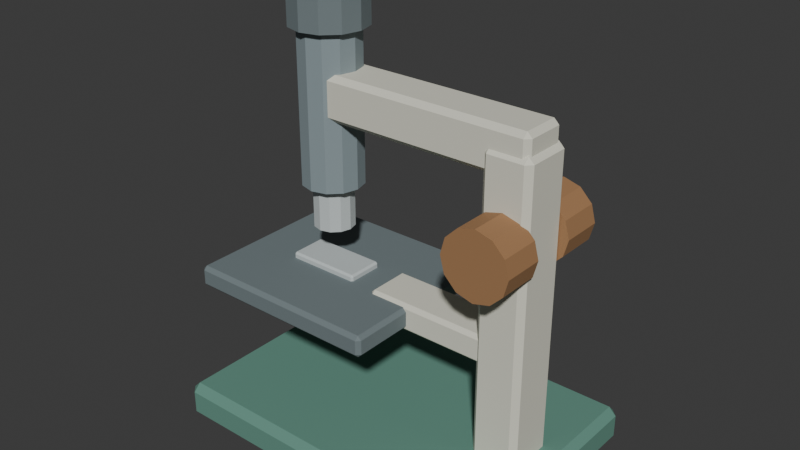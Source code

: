 # Source: source.blend  (saved by Blender 4.3.34; exported with 4.5.12 LTS)
import bpy
from mathutils import Matrix  # noqa: F401  (used for matrix-valued properties, if any)

bpy.ops.wm.read_factory_settings(use_empty=True)
scene = bpy.context.scene
scene.name = 'Scene'

# ---- collections
col_collection = bpy.data.collections.new('Collection'); scene.collection.children.link(col_collection)

# ---- materials (node trees are filled in below, after node groups)
mat_teal = bpy.data.materials.new('teal')
mat_teal.diffuse_color = (0.12, 0.28, 0.22, 1.0)
mat_cream = bpy.data.materials.new('cream')
mat_cream.diffuse_color = (0.72, 0.71, 0.6, 1.0)
mat_steel = bpy.data.materials.new('steel')
mat_steel.diffuse_color = (0.24, 0.3, 0.32, 1.0)
mat_iron = bpy.data.materials.new('iron')
mat_iron.diffuse_color = (0.16, 0.2, 0.21, 1.0)
mat_panel = bpy.data.materials.new('panel')
mat_panel.diffuse_color = (0.055, 0.15, 0.23, 1.0)
mat_frame = bpy.data.materials.new('frame')
mat_frame.diffuse_color = (0.55, 0.6, 0.6, 1.0)
mat_honey = bpy.data.materials.new('honey')
mat_honey.diffuse_color = (0.36, 0.19, 0.085, 1.0)

# ---- material node trees
mat_teal.use_nodes = True; mat_teal.node_tree.nodes.clear()
_N = mat_teal.node_tree.nodes; _L = mat_teal.node_tree.links
n0 = _N.new('ShaderNodeBsdfPrincipled'); n0.name = 'Principled BSDF'; n0.location = (10, 300)
n0.inputs[0].default_value = (0.12, 0.28, 0.22, 1.0)
n0.inputs[2].default_value = 0.83
n1 = _N.new('ShaderNodeOutputMaterial'); n1.name = 'Material Output'; n1.location = (300, 300)
_L.new(n0.outputs[0], n1.inputs[0])
n1.is_active_output = True
mat_cream.use_nodes = True; mat_cream.node_tree.nodes.clear()
_N = mat_cream.node_tree.nodes; _L = mat_cream.node_tree.links
n0 = _N.new('ShaderNodeBsdfPrincipled'); n0.name = 'Principled BSDF'; n0.location = (10, 300)
n0.inputs[0].default_value = (0.72, 0.71, 0.6, 1.0)
n0.inputs[2].default_value = 0.83
n1 = _N.new('ShaderNodeOutputMaterial'); n1.name = 'Material Output'; n1.location = (300, 300)
_L.new(n0.outputs[0], n1.inputs[0])
n1.is_active_output = True
mat_steel.use_nodes = True; mat_steel.node_tree.nodes.clear()
_N = mat_steel.node_tree.nodes; _L = mat_steel.node_tree.links
n0 = _N.new('ShaderNodeBsdfPrincipled'); n0.name = 'Principled BSDF'; n0.location = (10, 300)
n0.inputs[0].default_value = (0.24, 0.3, 0.32, 1.0)
n0.inputs[2].default_value = 0.83
n1 = _N.new('ShaderNodeOutputMaterial'); n1.name = 'Material Output'; n1.location = (300, 300)
_L.new(n0.outputs[0], n1.inputs[0])
n1.is_active_output = True
mat_iron.use_nodes = True; mat_iron.node_tree.nodes.clear()
_N = mat_iron.node_tree.nodes; _L = mat_iron.node_tree.links
n0 = _N.new('ShaderNodeBsdfPrincipled'); n0.name = 'Principled BSDF'; n0.location = (10, 300)
n0.inputs[0].default_value = (0.16, 0.2, 0.21, 1.0)
n0.inputs[2].default_value = 0.83
n1 = _N.new('ShaderNodeOutputMaterial'); n1.name = 'Material Output'; n1.location = (300, 300)
_L.new(n0.outputs[0], n1.inputs[0])
n1.is_active_output = True
mat_panel.use_nodes = True; mat_panel.node_tree.nodes.clear()
_N = mat_panel.node_tree.nodes; _L = mat_panel.node_tree.links
n0 = _N.new('ShaderNodeBsdfPrincipled'); n0.name = 'Principled BSDF'; n0.location = (10, 300)
n0.inputs[0].default_value = (0.055, 0.15, 0.23, 1.0)
n0.inputs[2].default_value = 0.83
n1 = _N.new('ShaderNodeOutputMaterial'); n1.name = 'Material Output'; n1.location = (300, 300)
_L.new(n0.outputs[0], n1.inputs[0])
n1.is_active_output = True
mat_frame.use_nodes = True; mat_frame.node_tree.nodes.clear()
_N = mat_frame.node_tree.nodes; _L = mat_frame.node_tree.links
n0 = _N.new('ShaderNodeBsdfPrincipled'); n0.name = 'Principled BSDF'; n0.location = (10, 300)
n0.inputs[0].default_value = (0.55, 0.6, 0.6, 1.0)
n0.inputs[2].default_value = 0.83
n1 = _N.new('ShaderNodeOutputMaterial'); n1.name = 'Material Output'; n1.location = (300, 300)
_L.new(n0.outputs[0], n1.inputs[0])
n1.is_active_output = True
mat_honey.use_nodes = True; mat_honey.node_tree.nodes.clear()
_N = mat_honey.node_tree.nodes; _L = mat_honey.node_tree.links
n0 = _N.new('ShaderNodeBsdfPrincipled'); n0.name = 'Principled BSDF'; n0.location = (10, 300)
n0.inputs[0].default_value = (0.36, 0.19, 0.085, 1.0)
n0.inputs[2].default_value = 0.83
n1 = _N.new('ShaderNodeOutputMaterial'); n1.name = 'Material Output'; n1.location = (300, 300)
_L.new(n0.outputs[0], n1.inputs[0])
n1.is_active_output = True

# ---- world
world_world = bpy.data.worlds.new('World'); scene.world = world_world
world_world.use_nodes = True; world_world.node_tree.nodes.clear()
_N = world_world.node_tree.nodes; _L = world_world.node_tree.links
n0 = _N.new('ShaderNodeOutputWorld'); n0.name = 'World Output'; n0.location = (300, 300)
n1 = _N.new('ShaderNodeBackground'); n1.name = 'Background'; n1.location = (10, 300)
n1.inputs[0].default_value = (0.05088, 0.05088, 0.05088, 1.0)
_L.new(n1.outputs[0], n0.inputs[0])
n0.is_active_output = True
world_world.color = (0.05088, 0.05088, 0.05088)
world_world.sun_shadow_jitter_overblur = 0.0

# ---- meshes
me_cube_001 = bpy.data.meshes.new('Cube.001')
me_cube_001.from_pydata([(-0.263, -0.178, 0.0), (-0.263, -0.19, 0.012), (-0.275, -0.178, 0.012), (-0.263, -0.19, 0.048), (-0.263, -0.178, 0.06), (-0.275, -0.178, 0.048), (-0.263, 0.178, 0.0), (-0.275, 0.178, 0.012), (-0.263, 0.19, 0.012), (-0.263, 0.178, 0.06), (-0.263, 0.19, 0.048), (-0.275, 0.178, 0.048), (0.263, -0.178, 0.0), (0.275, -0.178, 0.012), (0.263, -0.19, 0.012), (0.263, -0.178, 0.06), (0.263, -0.19, 0.048), (0.275, -0.178, 0.048), (0.263, 0.178, 0.0), (0.263, 0.19, 0.012), (0.275, 0.178, 0.012), (0.263, 0.178, 0.06), (0.275, 0.178, 0.048), (0.263, 0.19, 0.048)], [], [(14, 16, 3, 1), (20, 22, 17, 13), (21, 9, 4, 15), (2, 5, 11, 7), (8, 10, 23, 19), (0, 1, 2), (3, 4, 5), (6, 7, 8), (9, 10, 11), (12, 13, 14), (15, 16, 17), (18, 19, 20), (21, 22, 23), (6, 0, 2, 7), (1, 3, 5, 2), (4, 9, 11, 5), (10, 8, 7, 11), (18, 6, 8, 19), (9, 21, 23, 10), (22, 20, 19, 23), (12, 18, 20, 13), (21, 15, 17, 22), (16, 14, 13, 17), (0, 12, 14, 1), (15, 4, 3, 16), (6, 18, 12, 0)])
_uv = me_cube_001.uv_layers.new(name='UVMap')
_uv.uv.foreach_set('vector', [0.425, 0.7555, 0.575, 0.7555, 0.575, 0.9945, 0.425, 0.9945, 0.425, 0.5079, 0.575, 0.5079, 0.575, 0.7421, 0.425, 0.7421, 0.6305, 0.5079, 0.8695, 0.5079, 0.8695, 0.7421, 0.6305, 0.7421, 0.425, 0.007895, 0.575, 0.007895, 0.575, 0.2421, 0.425, 0.2421, 0.425, 0.2555, 0.575, 0.2555, 0.575, 0.4945, 0.425, 0.4945, 0.1305, 0.7421, 0.1305, 0.75, 0.125, 0.7421, 0.575, 0.9945, 0.625, 0.9945, 0.575, 1.0, 0.1305, 0.5079, 0.125, 0.5079, 0.1305, 0.5, 0.625, 0.2555, 0.575, 0.2555, 0.575, 0.25, 0.3695, 0.7421, 0.375, 0.7421, 0.3695, 0.75, 0.625, 0.7555, 0.575, 0.7555, 0.575, 0.75, 0.3695, 0.5079, 0.3695, 0.5, 0.375, 0.5079, 0.625, 0.5079, 0.575, 0.5079, 0.575, 0.5, 0.1305, 0.5079, 0.1305, 0.7421, 0.125, 0.7421, 0.125, 0.5079, 0.425, 0.0, 0.575, 0.0, 0.575, 0.007895, 0.425, 0.007895, 0.625, 0.007895, 0.625, 0.2421, 0.575, 0.2421, 0.575, 0.007895, 0.575, 0.2555, 0.425, 0.2555, 0.425, 0.2421, 0.575, 0.2421, 0.3695, 0.5079, 0.1305, 0.5079, 0.1305, 0.5, 0.3695, 0.5, 0.625, 0.2555, 0.625, 0.4945, 0.575, 0.4945, 0.575, 0.2555, 0.575, 0.5079, 0.425, 0.5079, 0.425, 0.4945, 0.575, 0.4945, 0.3695, 0.7421, 0.3695, 0.5079, 0.425, 0.5079, 0.425, 0.7421, 0.6305, 0.5079, 0.6305, 0.7421, 0.575, 0.7421, 0.575, 0.5079, 0.575, 0.7555, 0.425, 0.7555, 0.425, 0.7421, 0.575, 0.7421, 0.1305, 0.7421, 0.3695, 0.7421, 0.3695, 0.75, 0.1305, 0.75, 0.625, 0.7555, 0.625, 0.9945, 0.575, 0.9945, 0.575, 0.7555, 0.1305, 0.5079, 0.3695, 0.5079, 0.3695, 0.7421, 0.1305, 0.7421])
me_cube_001.materials.append(mat_teal)
me_cube_001.update()
me_cube_002 = bpy.data.meshes.new('Cube.002')
me_cube_002.from_pydata([(0.1715, -0.0335, 0.035), (0.1715, -0.0425, 0.044), (0.1625, -0.0335, 0.044), (0.1715, -0.0425, 0.526), (0.1715, -0.0335, 0.535), (0.1625, -0.0335, 0.526), (0.1715, 0.0335, 0.035), (0.1625, 0.0335, 0.044), (0.1715, 0.0425, 0.044), (0.1715, 0.0335, 0.535), (0.1715, 0.0425, 0.526), (0.1625, 0.0335, 0.526), (0.2285, -0.0335, 0.035), (0.2375, -0.0335, 0.044), (0.2285, -0.0425, 0.044), (0.2285, -0.0335, 0.535), (0.2285, -0.0425, 0.526), (0.2375, -0.0335, 0.526), (0.2285, 0.0335, 0.035), (0.2285, 0.0425, 0.044), (0.2375, 0.0335, 0.044), (0.2285, 0.0335, 0.535), (0.2375, 0.0335, 0.526), (0.2285, 0.0425, 0.526)], [], [(14, 16, 3, 1), (20, 22, 17, 13), (21, 9, 4, 15), (2, 5, 11, 7), (8, 10, 23, 19), (0, 1, 2), (3, 4, 5), (6, 7, 8), (9, 10, 11), (12, 13, 14), (15, 16, 17), (18, 19, 20), (21, 22, 23), (6, 0, 2, 7), (1, 3, 5, 2), (4, 9, 11, 5), (10, 8, 7, 11), (18, 6, 8, 19), (9, 21, 23, 10), (22, 20, 19, 23), (12, 18, 20, 13), (21, 15, 17, 22), (16, 14, 13, 17), (0, 12, 14, 1), (15, 4, 3, 16), (6, 18, 12, 0)])
_uv = me_cube_002.uv_layers.new(name='UVMap')
_uv.uv.foreach_set('vector', [0.3795, 0.78, 0.6205, 0.78, 0.6205, 0.97, 0.3795, 0.97, 0.3795, 0.5265, 0.6205, 0.5265, 0.6205, 0.7235, 0.3795, 0.7235, 0.655, 0.5265, 0.845, 0.5265, 0.845, 0.7235, 0.655, 0.7235, 0.3795, 0.02647, 0.6205, 0.02647, 0.6205, 0.2235, 0.3795, 0.2235, 0.3795, 0.28, 0.6205, 0.28, 0.6205, 0.47, 0.3795, 0.47, 0.155, 0.7235, 0.155, 0.75, 0.125, 0.7235, 0.6205, 0.97, 0.625, 0.97, 0.6205, 1.0, 0.155, 0.5265, 0.125, 0.5265, 0.155, 0.5, 0.625, 0.28, 0.6205, 0.28, 0.6205, 0.25, 0.345, 0.7235, 0.375, 0.7235, 0.345, 0.75, 0.625, 0.78, 0.6205, 0.78, 0.6205, 0.75, 0.345, 0.5265, 0.345, 0.5, 0.375, 0.5265, 0.625, 0.5265, 0.6205, 0.5265, 0.6205, 0.5, 0.155, 0.5265, 0.155, 0.7235, 0.125, 0.7235, 0.125, 0.5265, 0.3795, 0.0, 0.6205, 0.0, 0.6205, 0.02647, 0.3795, 0.02647, 0.625, 0.02647, 0.625, 0.2235, 0.6205, 0.2235, 0.6205, 0.02647, 0.6205, 0.28, 0.3795, 0.28, 0.3795, 0.2235, 0.6205, 0.2235, 0.345, 0.5265, 0.155, 0.5265, 0.155, 0.5, 0.345, 0.5, 0.625, 0.28, 0.625, 0.47, 0.6205, 0.47, 0.6205, 0.28, 0.6205, 0.5265, 0.3795, 0.5265, 0.3795, 0.47, 0.6205, 0.47, 0.345, 0.7235, 0.345, 0.5265, 0.3795, 0.5265, 0.3795, 0.7235, 0.655, 0.5265, 0.655, 0.7235, 0.6205, 0.7235, 0.6205, 0.5265, 0.6205, 0.78, 0.3795, 0.78, 0.3795, 0.7235, 0.6205, 0.7235, 0.155, 0.7235, 0.345, 0.7235, 0.345, 0.75, 0.155, 0.75, 0.625, 0.78, 0.625, 0.97, 0.6205, 0.97, 0.6205, 0.78, 0.155, 0.5265, 0.345, 0.5265, 0.345, 0.7235, 0.155, 0.7235])
me_cube_002.materials.append(mat_cream)
me_cube_002.update()
me_cube_003 = bpy.data.meshes.new('Cube.003')
me_cube_003.from_pydata([(-0.152, -0.0295, 0.495), (-0.152, -0.0375, 0.503), (-0.16, -0.0295, 0.503), (-0.152, -0.0375, 0.557), (-0.152, -0.0295, 0.565), (-0.16, -0.0295, 0.557), (-0.152, 0.0295, 0.495), (-0.16, 0.0295, 0.503), (-0.152, 0.0375, 0.503), (-0.152, 0.0295, 0.565), (-0.152, 0.0375, 0.557), (-0.16, 0.0295, 0.557), (0.222, -0.0295, 0.495), (0.23, -0.0295, 0.503), (0.222, -0.0375, 0.503), (0.222, -0.0295, 0.565), (0.222, -0.0375, 0.557), (0.23, -0.0295, 0.557), (0.222, 0.0295, 0.495), (0.222, 0.0375, 0.503), (0.23, 0.0295, 0.503), (0.222, 0.0295, 0.565), (0.23, 0.0295, 0.557), (0.222, 0.0375, 0.557)], [], [(14, 16, 3, 1), (20, 22, 17, 13), (21, 9, 4, 15), (2, 5, 11, 7), (8, 10, 23, 19), (0, 1, 2), (3, 4, 5), (6, 7, 8), (9, 10, 11), (12, 13, 14), (15, 16, 17), (18, 19, 20), (21, 22, 23), (6, 0, 2, 7), (1, 3, 5, 2), (4, 9, 11, 5), (10, 8, 7, 11), (18, 6, 8, 19), (9, 21, 23, 10), (22, 20, 19, 23), (12, 18, 20, 13), (21, 15, 17, 22), (16, 14, 13, 17), (0, 12, 14, 1), (15, 4, 3, 16), (6, 18, 12, 0)])
_uv = me_cube_003.uv_layers.new(name='UVMap')
_uv.uv.foreach_set('vector', [0.4036, 0.7551, 0.5964, 0.7551, 0.5964, 0.9949, 0.4036, 0.9949, 0.4036, 0.5267, 0.5964, 0.5267, 0.5964, 0.7233, 0.4036, 0.7233, 0.6301, 0.5267, 0.8699, 0.5267, 0.8699, 0.7233, 0.6301, 0.7233, 0.4036, 0.02667, 0.5964, 0.02667, 0.5964, 0.2233, 0.4036, 0.2233, 0.4036, 0.2551, 0.5964, 0.2551, 0.5964, 0.4949, 0.4036, 0.4949, 0.1301, 0.7233, 0.1301, 0.75, 0.125, 0.7233, 0.5964, 0.9949, 0.625, 0.9949, 0.5964, 1.0, 0.1301, 0.5267, 0.125, 0.5267, 0.1301, 0.5, 0.625, 0.2551, 0.5964, 0.2551, 0.5964, 0.25, 0.3699, 0.7233, 0.375, 0.7233, 0.3699, 0.75, 0.625, 0.7551, 0.5964, 0.7551, 0.5964, 0.75, 0.3699, 0.5267, 0.3699, 0.5, 0.375, 0.5267, 0.625, 0.5267, 0.5964, 0.5267, 0.5964, 0.5, 0.1301, 0.5267, 0.1301, 0.7233, 0.125, 0.7233, 0.125, 0.5267, 0.4036, 0.0, 0.5964, 0.0, 0.5964, 0.02667, 0.4036, 0.02667, 0.625, 0.02667, 0.625, 0.2233, 0.5964, 0.2233, 0.5964, 0.02667, 0.5964, 0.2551, 0.4036, 0.2551, 0.4036, 0.2233, 0.5964, 0.2233, 0.3699, 0.5267, 0.1301, 0.5267, 0.1301, 0.5, 0.3699, 0.5, 0.625, 0.2551, 0.625, 0.4949, 0.5964, 0.4949, 0.5964, 0.2551, 0.5964, 0.5267, 0.4036, 0.5267, 0.4036, 0.4949, 0.5964, 0.4949, 0.3699, 0.7233, 0.3699, 0.5267, 0.4036, 0.5267, 0.4036, 0.7233, 0.6301, 0.5267, 0.6301, 0.7233, 0.5964, 0.7233, 0.5964, 0.5267, 0.5964, 0.7551, 0.4036, 0.7551, 0.4036, 0.7233, 0.5964, 0.7233, 0.1301, 0.7233, 0.3699, 0.7233, 0.3699, 0.75, 0.1301, 0.75, 0.625, 0.7551, 0.625, 0.9949, 0.5964, 0.9949, 0.5964, 0.7551, 0.1301, 0.5267, 0.3699, 0.5267, 0.3699, 0.7233, 0.1301, 0.7233])
me_cube_003.materials.append(mat_cream)
me_cube_003.update()
me_cylinder = bpy.data.meshes.new('Cylinder')
me_cylinder.from_pydata([(-0.13, 0.048, 0.385), (-0.13, 0.048, 0.635), (-0.106, 0.04157, 0.385), (-0.106, 0.04157, 0.635), (-0.08843, 0.024, 0.385), (-0.08843, 0.024, 0.635), (-0.082, 0.0, 0.385), (-0.082, 0.0, 0.635), (-0.08843, -0.024, 0.385), (-0.08843, -0.024, 0.635), (-0.106, -0.04157, 0.385), (-0.106, -0.04157, 0.635), (-0.13, -0.048, 0.385), (-0.13, -0.048, 0.635), (-0.154, -0.04157, 0.385), (-0.154, -0.04157, 0.635), (-0.1716, -0.024, 0.385), (-0.1716, -0.024, 0.635), (-0.178, 0.0, 0.385), (-0.178, 0.0, 0.635), (-0.1716, 0.024, 0.385), (-0.1716, 0.024, 0.635), (-0.154, 0.04157, 0.385), (-0.154, 0.04157, 0.635)], [], [(0, 1, 3, 2), (2, 3, 5, 4), (4, 5, 7, 6), (6, 7, 9, 8), (8, 9, 11, 10), (10, 11, 13, 12), (12, 13, 15, 14), (14, 15, 17, 16), (16, 17, 19, 18), (18, 19, 21, 20), (3, 1, 23, 21, 19, 17, 15, 13, 11, 9, 7, 5), (20, 21, 23, 22), (22, 23, 1, 0), (0, 2, 4, 6, 8, 10, 12, 14, 16, 18, 20, 22)])
_uv = me_cylinder.uv_layers.new(name='UVMap')
_uv.uv.foreach_set('vector', [1.0, 0.5, 1.0, 1.0, 0.9167, 1.0, 0.9167, 0.5, 0.9167, 0.5, 0.9167, 1.0, 0.8333, 1.0, 0.8333, 0.5, 0.8333, 0.5, 0.8333, 1.0, 0.75, 1.0, 0.75, 0.5, 0.75, 0.5, 0.75, 1.0, 0.6667, 1.0, 0.6667, 0.5, 0.6667, 0.5, 0.6667, 1.0, 0.5833, 1.0, 0.5833, 0.5, 0.5833, 0.5, 0.5833, 1.0, 0.5, 1.0, 0.5, 0.5, 0.5, 0.5, 0.5, 1.0, 0.4167, 1.0, 0.4167, 0.5, 0.4167, 0.5, 0.4167, 1.0, 0.3333, 1.0, 0.3333, 0.5, 0.3333, 0.5, 0.3333, 1.0, 0.25, 1.0, 0.25, 0.5, 0.25, 0.5, 0.25, 1.0, 0.1667, 1.0, 0.1667, 0.5, 0.37, 0.4578, 0.25, 0.49, 0.13, 0.4578, 0.04215, 0.37, 0.01, 0.25, 0.04215, 0.13, 0.13, 0.04215, 0.25, 0.01, 0.37, 0.04215, 0.4578, 0.13, 0.49, 0.25, 0.4578, 0.37, 0.1667, 0.5, 0.1667, 1.0, 0.08333, 1.0, 0.08333, 0.5, 0.08333, 0.5, 0.08333, 1.0, 7.451e-08, 1.0, 7.451e-08, 0.5, 0.75, 0.49, 0.87, 0.4578, 0.9578, 0.37, 0.99, 0.25, 0.9578, 0.13, 0.87, 0.04215, 0.75, 0.01, 0.63, 0.04215, 0.5422, 0.13, 0.51, 0.25, 0.5422, 0.37, 0.63, 0.4578])
me_cylinder.materials.append(mat_steel)
me_cylinder.update()
me_cylinder_001 = bpy.data.meshes.new('Cylinder.001')
me_cylinder_001.from_pydata([(-0.13, 0.06, 0.625), (-0.13, 0.06, 0.705), (-0.1, 0.05196, 0.625), (-0.1, 0.05196, 0.705), (-0.07804, 0.03, 0.625), (-0.07804, 0.03, 0.705), (-0.07, 0.0, 0.625), (-0.07, 0.0, 0.705), (-0.07804, -0.03, 0.625), (-0.07804, -0.03, 0.705), (-0.1, -0.05196, 0.625), (-0.1, -0.05196, 0.705), (-0.13, -0.06, 0.625), (-0.13, -0.06, 0.705), (-0.16, -0.05196, 0.625), (-0.16, -0.05196, 0.705), (-0.182, -0.03, 0.625), (-0.182, -0.03, 0.705), (-0.19, 0.0, 0.625), (-0.19, 0.0, 0.705), (-0.182, 0.03, 0.625), (-0.182, 0.03, 0.705), (-0.16, 0.05196, 0.625), (-0.16, 0.05196, 0.705)], [], [(0, 1, 3, 2), (2, 3, 5, 4), (4, 5, 7, 6), (6, 7, 9, 8), (8, 9, 11, 10), (10, 11, 13, 12), (12, 13, 15, 14), (14, 15, 17, 16), (16, 17, 19, 18), (18, 19, 21, 20), (3, 1, 23, 21, 19, 17, 15, 13, 11, 9, 7, 5), (20, 21, 23, 22), (22, 23, 1, 0), (0, 2, 4, 6, 8, 10, 12, 14, 16, 18, 20, 22)])
_uv = me_cylinder_001.uv_layers.new(name='UVMap')
_uv.uv.foreach_set('vector', [1.0, 0.5, 1.0, 1.0, 0.9167, 1.0, 0.9167, 0.5, 0.9167, 0.5, 0.9167, 1.0, 0.8333, 1.0, 0.8333, 0.5, 0.8333, 0.5, 0.8333, 1.0, 0.75, 1.0, 0.75, 0.5, 0.75, 0.5, 0.75, 1.0, 0.6667, 1.0, 0.6667, 0.5, 0.6667, 0.5, 0.6667, 1.0, 0.5833, 1.0, 0.5833, 0.5, 0.5833, 0.5, 0.5833, 1.0, 0.5, 1.0, 0.5, 0.5, 0.5, 0.5, 0.5, 1.0, 0.4167, 1.0, 0.4167, 0.5, 0.4167, 0.5, 0.4167, 1.0, 0.3333, 1.0, 0.3333, 0.5, 0.3333, 0.5, 0.3333, 1.0, 0.25, 1.0, 0.25, 0.5, 0.25, 0.5, 0.25, 1.0, 0.1667, 1.0, 0.1667, 0.5, 0.37, 0.4578, 0.25, 0.49, 0.13, 0.4578, 0.04215, 0.37, 0.01, 0.25, 0.04215, 0.13, 0.13, 0.04215, 0.25, 0.01, 0.37, 0.04215, 0.4578, 0.13, 0.49, 0.25, 0.4578, 0.37, 0.1667, 0.5, 0.1667, 1.0, 0.08333, 1.0, 0.08333, 0.5, 0.08333, 0.5, 0.08333, 1.0, 7.451e-08, 1.0, 7.451e-08, 0.5, 0.75, 0.49, 0.87, 0.4578, 0.9578, 0.37, 0.99, 0.25, 0.9578, 0.13, 0.87, 0.04215, 0.75, 0.01, 0.63, 0.04215, 0.5422, 0.13, 0.51, 0.25, 0.5422, 0.37, 0.63, 0.4578])
me_cylinder_001.materials.append(mat_iron)
me_cylinder_001.update()
me_cylinder_002 = bpy.data.meshes.new('Cylinder.002')
me_cylinder_002.from_pydata([(-0.13, 0.041, 0.694), (-0.13, 0.041, 0.706), (-0.1095, 0.03551, 0.694), (-0.1095, 0.03551, 0.706), (-0.09449, 0.0205, 0.694), (-0.09449, 0.0205, 0.706), (-0.089, 0.0, 0.694), (-0.089, 0.0, 0.706), (-0.09449, -0.0205, 0.694), (-0.09449, -0.0205, 0.706), (-0.1095, -0.03551, 0.694), (-0.1095, -0.03551, 0.706), (-0.13, -0.041, 0.694), (-0.13, -0.041, 0.706), (-0.1505, -0.03551, 0.694), (-0.1505, -0.03551, 0.706), (-0.1655, -0.0205, 0.694), (-0.1655, -0.0205, 0.706), (-0.171, 0.0, 0.694), (-0.171, 0.0, 0.706), (-0.1655, 0.0205, 0.694), (-0.1655, 0.0205, 0.706), (-0.1505, 0.03551, 0.694), (-0.1505, 0.03551, 0.706)], [], [(0, 1, 3, 2), (2, 3, 5, 4), (4, 5, 7, 6), (6, 7, 9, 8), (8, 9, 11, 10), (10, 11, 13, 12), (12, 13, 15, 14), (14, 15, 17, 16), (16, 17, 19, 18), (18, 19, 21, 20), (3, 1, 23, 21, 19, 17, 15, 13, 11, 9, 7, 5), (20, 21, 23, 22), (22, 23, 1, 0), (0, 2, 4, 6, 8, 10, 12, 14, 16, 18, 20, 22)])
_uv = me_cylinder_002.uv_layers.new(name='UVMap')
_uv.uv.foreach_set('vector', [1.0, 0.5, 1.0, 1.0, 0.9167, 1.0, 0.9167, 0.5, 0.9167, 0.5, 0.9167, 1.0, 0.8333, 1.0, 0.8333, 0.5, 0.8333, 0.5, 0.8333, 1.0, 0.75, 1.0, 0.75, 0.5, 0.75, 0.5, 0.75, 1.0, 0.6667, 1.0, 0.6667, 0.5, 0.6667, 0.5, 0.6667, 1.0, 0.5833, 1.0, 0.5833, 0.5, 0.5833, 0.5, 0.5833, 1.0, 0.5, 1.0, 0.5, 0.5, 0.5, 0.5, 0.5, 1.0, 0.4167, 1.0, 0.4167, 0.5, 0.4167, 0.5, 0.4167, 1.0, 0.3333, 1.0, 0.3333, 0.5, 0.3333, 0.5, 0.3333, 1.0, 0.25, 1.0, 0.25, 0.5, 0.25, 0.5, 0.25, 1.0, 0.1667, 1.0, 0.1667, 0.5, 0.37, 0.4578, 0.25, 0.49, 0.13, 0.4578, 0.04215, 0.37, 0.01, 0.25, 0.04215, 0.13, 0.13, 0.04215, 0.25, 0.01, 0.37, 0.04215, 0.4578, 0.13, 0.49, 0.25, 0.4578, 0.37, 0.1667, 0.5, 0.1667, 1.0, 0.08333, 1.0, 0.08333, 0.5, 0.08333, 0.5, 0.08333, 1.0, 7.451e-08, 1.0, 7.451e-08, 0.5, 0.75, 0.49, 0.87, 0.4578, 0.9578, 0.37, 0.99, 0.25, 0.9578, 0.13, 0.87, 0.04215, 0.75, 0.01, 0.63, 0.04215, 0.5422, 0.13, 0.51, 0.25, 0.5422, 0.37, 0.63, 0.4578])
me_cylinder_002.materials.append(mat_panel)
me_cylinder_002.update()
me_cylinder_003 = bpy.data.meshes.new('Cylinder.003')
me_cylinder_003.from_pydata([(-0.13, 0.032, 0.315), (-0.13, 0.032, 0.395), (-0.114, 0.02771, 0.315), (-0.114, 0.02771, 0.395), (-0.1023, 0.016, 0.315), (-0.1023, 0.016, 0.395), (-0.098, 0.0, 0.315), (-0.098, 0.0, 0.395), (-0.1023, -0.016, 0.315), (-0.1023, -0.016, 0.395), (-0.114, -0.02771, 0.315), (-0.114, -0.02771, 0.395), (-0.13, -0.032, 0.315), (-0.13, -0.032, 0.395), (-0.146, -0.02771, 0.315), (-0.146, -0.02771, 0.395), (-0.1577, -0.016, 0.315), (-0.1577, -0.016, 0.395), (-0.162, 0.0, 0.315), (-0.162, 0.0, 0.395), (-0.1577, 0.016, 0.315), (-0.1577, 0.016, 0.395), (-0.146, 0.02771, 0.315), (-0.146, 0.02771, 0.395)], [], [(0, 1, 3, 2), (2, 3, 5, 4), (4, 5, 7, 6), (6, 7, 9, 8), (8, 9, 11, 10), (10, 11, 13, 12), (12, 13, 15, 14), (14, 15, 17, 16), (16, 17, 19, 18), (18, 19, 21, 20), (3, 1, 23, 21, 19, 17, 15, 13, 11, 9, 7, 5), (20, 21, 23, 22), (22, 23, 1, 0), (0, 2, 4, 6, 8, 10, 12, 14, 16, 18, 20, 22)])
_uv = me_cylinder_003.uv_layers.new(name='UVMap')
_uv.uv.foreach_set('vector', [1.0, 0.5, 1.0, 1.0, 0.9167, 1.0, 0.9167, 0.5, 0.9167, 0.5, 0.9167, 1.0, 0.8333, 1.0, 0.8333, 0.5, 0.8333, 0.5, 0.8333, 1.0, 0.75, 1.0, 0.75, 0.5, 0.75, 0.5, 0.75, 1.0, 0.6667, 1.0, 0.6667, 0.5, 0.6667, 0.5, 0.6667, 1.0, 0.5833, 1.0, 0.5833, 0.5, 0.5833, 0.5, 0.5833, 1.0, 0.5, 1.0, 0.5, 0.5, 0.5, 0.5, 0.5, 1.0, 0.4167, 1.0, 0.4167, 0.5, 0.4167, 0.5, 0.4167, 1.0, 0.3333, 1.0, 0.3333, 0.5, 0.3333, 0.5, 0.3333, 1.0, 0.25, 1.0, 0.25, 0.5, 0.25, 0.5, 0.25, 1.0, 0.1667, 1.0, 0.1667, 0.5, 0.37, 0.4578, 0.25, 0.49, 0.13, 0.4578, 0.04215, 0.37, 0.01, 0.25, 0.04215, 0.13, 0.13, 0.04215, 0.25, 0.01, 0.37, 0.04215, 0.4578, 0.13, 0.49, 0.25, 0.4578, 0.37, 0.1667, 0.5, 0.1667, 1.0, 0.08333, 1.0, 0.08333, 0.5, 0.08333, 0.5, 0.08333, 1.0, 7.451e-08, 1.0, 7.451e-08, 0.5, 0.75, 0.49, 0.87, 0.4578, 0.9578, 0.37, 0.99, 0.25, 0.9578, 0.13, 0.87, 0.04215, 0.75, 0.01, 0.63, 0.04215, 0.5422, 0.13, 0.51, 0.25, 0.5422, 0.37, 0.63, 0.4578])
me_cylinder_003.materials.append(mat_frame)
me_cylinder_003.update()
me_cube_004 = bpy.data.meshes.new('Cube.004')
me_cube_004.from_pydata([(-0.024, -0.0315, 0.2075), (-0.024, -0.0375, 0.2135), (-0.03, -0.0315, 0.2135), (-0.024, -0.0375, 0.2465), (-0.024, -0.0315, 0.2525), (-0.03, -0.0315, 0.2465), (-0.024, 0.0315, 0.2075), (-0.03, 0.0315, 0.2135), (-0.024, 0.0375, 0.2135), (-0.024, 0.0315, 0.2525), (-0.024, 0.0375, 0.2465), (-0.03, 0.0315, 0.2465), (0.224, -0.0315, 0.2075), (0.23, -0.0315, 0.2135), (0.224, -0.0375, 0.2135), (0.224, -0.0315, 0.2525), (0.224, -0.0375, 0.2465), (0.23, -0.0315, 0.2465), (0.224, 0.0315, 0.2075), (0.224, 0.0375, 0.2135), (0.23, 0.0315, 0.2135), (0.224, 0.0315, 0.2525), (0.23, 0.0315, 0.2465), (0.224, 0.0375, 0.2465)], [], [(14, 16, 3, 1), (20, 22, 17, 13), (21, 9, 4, 15), (2, 5, 11, 7), (8, 10, 23, 19), (0, 1, 2), (3, 4, 5), (6, 7, 8), (9, 10, 11), (12, 13, 14), (15, 16, 17), (18, 19, 20), (21, 22, 23), (6, 0, 2, 7), (1, 3, 5, 2), (4, 9, 11, 5), (10, 8, 7, 11), (18, 6, 8, 19), (9, 21, 23, 10), (22, 20, 19, 23), (12, 18, 20, 13), (21, 15, 17, 22), (16, 14, 13, 17), (0, 12, 14, 1), (15, 4, 3, 16), (6, 18, 12, 0)])
_uv = me_cube_004.uv_layers.new(name='UVMap')
_uv.uv.foreach_set('vector', [0.4083, 0.7558, 0.5917, 0.7558, 0.5917, 0.9942, 0.4083, 0.9942, 0.4083, 0.52, 0.5917, 0.52, 0.5917, 0.73, 0.4083, 0.73, 0.6308, 0.52, 0.8692, 0.52, 0.8692, 0.73, 0.6308, 0.73, 0.4083, 0.02, 0.5917, 0.02, 0.5917, 0.23, 0.4083, 0.23, 0.4083, 0.2558, 0.5917, 0.2558, 0.5917, 0.4942, 0.4083, 0.4942, 0.1308, 0.73, 0.1308, 0.75, 0.125, 0.73, 0.5917, 0.9942, 0.625, 0.9942, 0.5917, 1.0, 0.1308, 0.52, 0.125, 0.52, 0.1308, 0.5, 0.625, 0.2558, 0.5917, 0.2558, 0.5917, 0.25, 0.3692, 0.73, 0.375, 0.73, 0.3692, 0.75, 0.625, 0.7558, 0.5917, 0.7558, 0.5917, 0.75, 0.3692, 0.52, 0.3692, 0.5, 0.375, 0.52, 0.625, 0.52, 0.5917, 0.52, 0.5917, 0.5, 0.1308, 0.52, 0.1308, 0.73, 0.125, 0.73, 0.125, 0.52, 0.4083, 0.0, 0.5917, 0.0, 0.5917, 0.02, 0.4083, 0.02, 0.625, 0.02, 0.625, 0.23, 0.5917, 0.23, 0.5917, 0.02, 0.5917, 0.2558, 0.4083, 0.2558, 0.4083, 0.23, 0.5917, 0.23, 0.3692, 0.52, 0.1308, 0.52, 0.1308, 0.5, 0.3692, 0.5, 0.625, 0.2558, 0.625, 0.4942, 0.5917, 0.4942, 0.5917, 0.2558, 0.5917, 0.52, 0.4083, 0.52, 0.4083, 0.4942, 0.5917, 0.4942, 0.3692, 0.73, 0.3692, 0.52, 0.4083, 0.52, 0.4083, 0.73, 0.6308, 0.52, 0.6308, 0.73, 0.5917, 0.73, 0.5917, 0.52, 0.5917, 0.7558, 0.4083, 0.7558, 0.4083, 0.73, 0.5917, 0.73, 0.1308, 0.73, 0.3692, 0.73, 0.3692, 0.75, 0.1308, 0.75, 0.625, 0.7558, 0.625, 0.9942, 0.5917, 0.9942, 0.5917, 0.7558, 0.1308, 0.52, 0.3692, 0.52, 0.3692, 0.73, 0.1308, 0.73])
me_cube_004.materials.append(mat_cream)
me_cube_004.update()
me_cube_005 = bpy.data.meshes.new('Cube.005')
me_cube_005.from_pydata([(-0.274, -0.134, 0.2125), (-0.274, -0.14, 0.2185), (-0.28, -0.134, 0.2185), (-0.274, -0.14, 0.2415), (-0.274, -0.134, 0.2475), (-0.28, -0.134, 0.2415), (-0.274, 0.134, 0.2125), (-0.28, 0.134, 0.2185), (-0.274, 0.14, 0.2185), (-0.274, 0.134, 0.2475), (-0.274, 0.14, 0.2415), (-0.28, 0.134, 0.2415), (0.034, -0.134, 0.2125), (0.04, -0.134, 0.2185), (0.034, -0.14, 0.2185), (0.034, -0.134, 0.2475), (0.034, -0.14, 0.2415), (0.04, -0.134, 0.2415), (0.034, 0.134, 0.2125), (0.034, 0.14, 0.2185), (0.04, 0.134, 0.2185), (0.034, 0.134, 0.2475), (0.04, 0.134, 0.2415), (0.034, 0.14, 0.2415)], [], [(14, 16, 3, 1), (20, 22, 17, 13), (21, 9, 4, 15), (2, 5, 11, 7), (8, 10, 23, 19), (0, 1, 2), (3, 4, 5), (6, 7, 8), (9, 10, 11), (12, 13, 14), (15, 16, 17), (18, 19, 20), (21, 22, 23), (6, 0, 2, 7), (1, 3, 5, 2), (4, 9, 11, 5), (10, 8, 7, 11), (18, 6, 8, 19), (9, 21, 23, 10), (22, 20, 19, 23), (12, 18, 20, 13), (21, 15, 17, 22), (16, 14, 13, 17), (0, 12, 14, 1), (15, 4, 3, 16), (6, 18, 12, 0)])
_uv = me_cube_005.uv_layers.new(name='UVMap')
_uv.uv.foreach_set('vector', [0.4179, 0.7547, 0.5821, 0.7547, 0.5821, 0.9953, 0.4179, 0.9953, 0.4179, 0.5054, 0.5821, 0.5054, 0.5821, 0.7446, 0.4179, 0.7446, 0.6297, 0.5054, 0.8703, 0.5054, 0.8703, 0.7446, 0.6297, 0.7446, 0.4179, 0.005357, 0.5821, 0.005357, 0.5821, 0.2446, 0.4179, 0.2446, 0.4179, 0.2547, 0.5821, 0.2547, 0.5821, 0.4953, 0.4179, 0.4953, 0.1297, 0.7446, 0.1297, 0.75, 0.125, 0.7446, 0.5821, 0.9953, 0.625, 0.9953, 0.5821, 1.0, 0.1297, 0.5054, 0.125, 0.5054, 0.1297, 0.5, 0.625, 0.2547, 0.5821, 0.2547, 0.5821, 0.25, 0.3703, 0.7446, 0.375, 0.7446, 0.3703, 0.75, 0.625, 0.7547, 0.5821, 0.7547, 0.5821, 0.75, 0.3703, 0.5054, 0.3703, 0.5, 0.375, 0.5054, 0.625, 0.5054, 0.5821, 0.5054, 0.5821, 0.5, 0.1297, 0.5054, 0.1297, 0.7446, 0.125, 0.7446, 0.125, 0.5054, 0.4179, 0.0, 0.5821, 0.0, 0.5821, 0.005357, 0.4179, 0.005357, 0.625, 0.005357, 0.625, 0.2446, 0.5821, 0.2446, 0.5821, 0.005357, 0.5821, 0.2547, 0.4179, 0.2547, 0.4179, 0.2446, 0.5821, 0.2446, 0.3703, 0.5054, 0.1297, 0.5054, 0.1297, 0.5, 0.3703, 0.5, 0.625, 0.2547, 0.625, 0.4953, 0.5821, 0.4953, 0.5821, 0.2547, 0.5821, 0.5054, 0.4179, 0.5054, 0.4179, 0.4953, 0.5821, 0.4953, 0.3703, 0.7446, 0.3703, 0.5054, 0.4179, 0.5054, 0.4179, 0.7446, 0.6297, 0.5054, 0.6297, 0.7446, 0.5821, 0.7446, 0.5821, 0.5054, 0.5821, 0.7547, 0.4179, 0.7547, 0.4179, 0.7446, 0.5821, 0.7446, 0.1297, 0.7446, 0.3703, 0.7446, 0.3703, 0.75, 0.1297, 0.75, 0.625, 0.7547, 0.625, 0.9953, 0.5821, 0.9953, 0.5821, 0.7547, 0.1297, 0.5054, 0.3703, 0.5054, 0.3703, 0.7446, 0.1297, 0.7446])
me_cube_005.materials.append(mat_iron)
me_cube_005.update()
me_cube_006 = bpy.data.meshes.new('Cube.006')
me_cube_006.from_pydata([(-0.187, -0.027, 0.243), (-0.187, -0.03, 0.246), (-0.19, -0.027, 0.246), (-0.187, -0.03, 0.254), (-0.187, -0.027, 0.257), (-0.19, -0.027, 0.254), (-0.187, 0.027, 0.243), (-0.19, 0.027, 0.246), (-0.187, 0.03, 0.246), (-0.187, 0.027, 0.257), (-0.187, 0.03, 0.254), (-0.19, 0.027, 0.254), (-0.073, -0.027, 0.243), (-0.07, -0.027, 0.246), (-0.073, -0.03, 0.246), (-0.073, -0.027, 0.257), (-0.073, -0.03, 0.254), (-0.07, -0.027, 0.254), (-0.073, 0.027, 0.243), (-0.073, 0.03, 0.246), (-0.07, 0.027, 0.246), (-0.073, 0.027, 0.257), (-0.07, 0.027, 0.254), (-0.073, 0.03, 0.254)], [], [(14, 16, 3, 1), (20, 22, 17, 13), (21, 9, 4, 15), (2, 5, 11, 7), (8, 10, 23, 19), (0, 1, 2), (3, 4, 5), (6, 7, 8), (9, 10, 11), (12, 13, 14), (15, 16, 17), (18, 19, 20), (21, 22, 23), (6, 0, 2, 7), (1, 3, 5, 2), (4, 9, 11, 5), (10, 8, 7, 11), (18, 6, 8, 19), (9, 21, 23, 10), (22, 20, 19, 23), (12, 18, 20, 13), (21, 15, 17, 22), (16, 14, 13, 17), (0, 12, 14, 1), (15, 4, 3, 16), (6, 18, 12, 0)])
_uv = me_cube_006.uv_layers.new(name='UVMap')
_uv.uv.foreach_set('vector', [0.4286, 0.7562, 0.5714, 0.7562, 0.5714, 0.9938, 0.4286, 0.9937, 0.4286, 0.5125, 0.5714, 0.5125, 0.5714, 0.7375, 0.4286, 0.7375, 0.6312, 0.5125, 0.8687, 0.5125, 0.8687, 0.7375, 0.6313, 0.7375, 0.4286, 0.0125, 0.5714, 0.0125, 0.5714, 0.2375, 0.4286, 0.2375, 0.4286, 0.2562, 0.5714, 0.2562, 0.5714, 0.4938, 0.4286, 0.4937, 0.1312, 0.7375, 0.1312, 0.75, 0.125, 0.7375, 0.5714, 0.9938, 0.625, 0.9937, 0.5714, 1.0, 0.1312, 0.5125, 0.125, 0.5125, 0.1312, 0.5, 0.625, 0.2562, 0.5714, 0.2562, 0.5714, 0.25, 0.3688, 0.7375, 0.375, 0.7375, 0.3688, 0.75, 0.625, 0.7563, 0.5714, 0.7562, 0.5714, 0.75, 0.3688, 0.5125, 0.3688, 0.5, 0.375, 0.5125, 0.625, 0.5125, 0.5714, 0.5125, 0.5714, 0.5, 0.1312, 0.5125, 0.1312, 0.7375, 0.125, 0.7375, 0.125, 0.5125, 0.4286, 0.0, 0.5714, 0.0, 0.5714, 0.0125, 0.4286, 0.0125, 0.625, 0.0125, 0.625, 0.2375, 0.5714, 0.2375, 0.5714, 0.0125, 0.5714, 0.2562, 0.4286, 0.2562, 0.4286, 0.2375, 0.5714, 0.2375, 0.3688, 0.5125, 0.1312, 0.5125, 0.1312, 0.5, 0.3688, 0.5, 0.625, 0.2562, 0.625, 0.4938, 0.5714, 0.4938, 0.5714, 0.2562, 0.5714, 0.5125, 0.4286, 0.5125, 0.4286, 0.4937, 0.5714, 0.4938, 0.3688, 0.7375, 0.3688, 0.5125, 0.4286, 0.5125, 0.4286, 0.7375, 0.6312, 0.5125, 0.6313, 0.7375, 0.5714, 0.7375, 0.5714, 0.5125, 0.5714, 0.7562, 0.4286, 0.7562, 0.4286, 0.7375, 0.5714, 0.7375, 0.1312, 0.7375, 0.3688, 0.7375, 0.3688, 0.75, 0.1312, 0.75, 0.625, 0.7563, 0.625, 0.9937, 0.5714, 0.9938, 0.5714, 0.7562, 0.1312, 0.5125, 0.3688, 0.5125, 0.3688, 0.7375, 0.1312, 0.7375])
me_cube_006.materials.append(mat_frame)
me_cube_006.update()
me_cylinder_004 = bpy.data.meshes.new('Cylinder.004')
me_cylinder_004.from_pydata([(0.2, -0.0355, 0.453), (0.2, -0.1005, 0.453), (0.2265, -0.0355, 0.4459), (0.2265, -0.1005, 0.4459), (0.2459, -0.0355, 0.4265), (0.2459, -0.1005, 0.4265), (0.253, -0.0355, 0.4), (0.253, -0.1005, 0.4), (0.2459, -0.0355, 0.3735), (0.2459, -0.1005, 0.3735), (0.2265, -0.0355, 0.3541), (0.2265, -0.1005, 0.3541), (0.2, -0.0355, 0.347), (0.2, -0.1005, 0.347), (0.1735, -0.0355, 0.3541), (0.1735, -0.1005, 0.3541), (0.1541, -0.0355, 0.3735), (0.1541, -0.1005, 0.3735), (0.147, -0.0355, 0.4), (0.147, -0.1005, 0.4), (0.1541, -0.0355, 0.4265), (0.1541, -0.1005, 0.4265), (0.1735, -0.0355, 0.4459), (0.1735, -0.1005, 0.4459)], [], [(0, 1, 3, 2), (2, 3, 5, 4), (4, 5, 7, 6), (6, 7, 9, 8), (8, 9, 11, 10), (10, 11, 13, 12), (12, 13, 15, 14), (14, 15, 17, 16), (16, 17, 19, 18), (18, 19, 21, 20), (3, 1, 23, 21, 19, 17, 15, 13, 11, 9, 7, 5), (20, 21, 23, 22), (22, 23, 1, 0), (0, 2, 4, 6, 8, 10, 12, 14, 16, 18, 20, 22)])
_uv = me_cylinder_004.uv_layers.new(name='UVMap')
_uv.uv.foreach_set('vector', [1.0, 0.5, 1.0, 1.0, 0.9167, 1.0, 0.9167, 0.5, 0.9167, 0.5, 0.9167, 1.0, 0.8333, 1.0, 0.8333, 0.5, 0.8333, 0.5, 0.8333, 1.0, 0.75, 1.0, 0.75, 0.5, 0.75, 0.5, 0.75, 1.0, 0.6667, 1.0, 0.6667, 0.5, 0.6667, 0.5, 0.6667, 1.0, 0.5833, 1.0, 0.5833, 0.5, 0.5833, 0.5, 0.5833, 1.0, 0.5, 1.0, 0.5, 0.5, 0.5, 0.5, 0.5, 1.0, 0.4167, 1.0, 0.4167, 0.5, 0.4167, 0.5, 0.4167, 1.0, 0.3333, 1.0, 0.3333, 0.5, 0.3333, 0.5, 0.3333, 1.0, 0.25, 1.0, 0.25, 0.5, 0.25, 0.5, 0.25, 1.0, 0.1667, 1.0, 0.1667, 0.5, 0.37, 0.4578, 0.25, 0.49, 0.13, 0.4578, 0.04215, 0.37, 0.01, 0.25, 0.04215, 0.13, 0.13, 0.04215, 0.25, 0.01, 0.37, 0.04215, 0.4578, 0.13, 0.49, 0.25, 0.4578, 0.37, 0.1667, 0.5, 0.1667, 1.0, 0.08333, 1.0, 0.08333, 0.5, 0.08333, 0.5, 0.08333, 1.0, 7.451e-08, 1.0, 7.451e-08, 0.5, 0.75, 0.49, 0.87, 0.4578, 0.9578, 0.37, 0.99, 0.25, 0.9578, 0.13, 0.87, 0.04215, 0.75, 0.01, 0.63, 0.04215, 0.5422, 0.13, 0.51, 0.25, 0.5422, 0.37, 0.63, 0.4578])
me_cylinder_004.materials.append(mat_honey)
me_cylinder_004.update()
me_cylinder_005 = bpy.data.meshes.new('Cylinder.005')
me_cylinder_005.from_pydata([(0.2, 0.1005, 0.453), (0.2, 0.0355, 0.453), (0.2265, 0.1005, 0.4459), (0.2265, 0.0355, 0.4459), (0.2459, 0.1005, 0.4265), (0.2459, 0.0355, 0.4265), (0.253, 0.1005, 0.4), (0.253, 0.0355, 0.4), (0.2459, 0.1005, 0.3735), (0.2459, 0.0355, 0.3735), (0.2265, 0.1005, 0.3541), (0.2265, 0.0355, 0.3541), (0.2, 0.1005, 0.347), (0.2, 0.0355, 0.347), (0.1735, 0.1005, 0.3541), (0.1735, 0.0355, 0.3541), (0.1541, 0.1005, 0.3735), (0.1541, 0.0355, 0.3735), (0.147, 0.1005, 0.4), (0.147, 0.0355, 0.4), (0.1541, 0.1005, 0.4265), (0.1541, 0.0355, 0.4265), (0.1735, 0.1005, 0.4459), (0.1735, 0.0355, 0.4459)], [], [(0, 1, 3, 2), (2, 3, 5, 4), (4, 5, 7, 6), (6, 7, 9, 8), (8, 9, 11, 10), (10, 11, 13, 12), (12, 13, 15, 14), (14, 15, 17, 16), (16, 17, 19, 18), (18, 19, 21, 20), (3, 1, 23, 21, 19, 17, 15, 13, 11, 9, 7, 5), (20, 21, 23, 22), (22, 23, 1, 0), (0, 2, 4, 6, 8, 10, 12, 14, 16, 18, 20, 22)])
_uv = me_cylinder_005.uv_layers.new(name='UVMap')
_uv.uv.foreach_set('vector', [1.0, 0.5, 1.0, 1.0, 0.9167, 1.0, 0.9167, 0.5, 0.9167, 0.5, 0.9167, 1.0, 0.8333, 1.0, 0.8333, 0.5, 0.8333, 0.5, 0.8333, 1.0, 0.75, 1.0, 0.75, 0.5, 0.75, 0.5, 0.75, 1.0, 0.6667, 1.0, 0.6667, 0.5, 0.6667, 0.5, 0.6667, 1.0, 0.5833, 1.0, 0.5833, 0.5, 0.5833, 0.5, 0.5833, 1.0, 0.5, 1.0, 0.5, 0.5, 0.5, 0.5, 0.5, 1.0, 0.4167, 1.0, 0.4167, 0.5, 0.4167, 0.5, 0.4167, 1.0, 0.3333, 1.0, 0.3333, 0.5, 0.3333, 0.5, 0.3333, 1.0, 0.25, 1.0, 0.25, 0.5, 0.25, 0.5, 0.25, 1.0, 0.1667, 1.0, 0.1667, 0.5, 0.37, 0.4578, 0.25, 0.49, 0.13, 0.4578, 0.04215, 0.37, 0.01, 0.25, 0.04215, 0.13, 0.13, 0.04215, 0.25, 0.01, 0.37, 0.04215, 0.4578, 0.13, 0.49, 0.25, 0.4578, 0.37, 0.1667, 0.5, 0.1667, 1.0, 0.08333, 1.0, 0.08333, 0.5, 0.08333, 0.5, 0.08333, 1.0, 7.451e-08, 1.0, 7.451e-08, 0.5, 0.75, 0.49, 0.87, 0.4578, 0.9578, 0.37, 0.99, 0.25, 0.9578, 0.13, 0.87, 0.04215, 0.75, 0.01, 0.63, 0.04215, 0.5422, 0.13, 0.51, 0.25, 0.5422, 0.37, 0.63, 0.4578])
me_cylinder_005.materials.append(mat_honey)
me_cylinder_005.update()

# ---- objects
ob_scope_base = bpy.data.objects.new('Scope base', me_cube_001)
ob_scope_column = bpy.data.objects.new('Scope column', me_cube_002)
ob_scope_upper_arm = bpy.data.objects.new('Scope upper arm', me_cube_003)
ob_scope_barrel = bpy.data.objects.new('Scope barrel', me_cylinder)
ob_scope_eyepiece = bpy.data.objects.new('Scope eyepiece', me_cylinder_001)
ob_scope_ocular_inset = bpy.data.objects.new('Scope ocular inset', me_cylinder_002)
ob_scope_objective = bpy.data.objects.new('Scope objective', me_cylinder_003)
ob_scope_stage_bracket = bpy.data.objects.new('Scope stage bracket', me_cube_004)
ob_scope_specimen_stage = bpy.data.objects.new('Scope specimen stage', me_cube_005)
ob_scope_specimen_slide = bpy.data.objects.new('Scope specimen slide', me_cube_006)
ob_scope_focus_dial = bpy.data.objects.new('Scope focus dial', me_cylinder_004)
ob_scope_focus_dial_001 = bpy.data.objects.new('Scope focus dial.001', me_cylinder_005)

# ---- transforms, parenting, visibility, modifiers, constraints
ob_scope_base.location = (0.0, 0.0, 0.0)
ob_scope_column.location = (0.0, 0.0, 0.0)
ob_scope_upper_arm.location = (0.0, 0.0, 0.0)
ob_scope_barrel.location = (0.0, 0.0, 0.0)
ob_scope_eyepiece.location = (0.0, 0.0, 0.0)
ob_scope_ocular_inset.location = (0.0, 0.0, 0.0)
ob_scope_objective.location = (0.0, 0.0, 0.0)
ob_scope_stage_bracket.location = (0.0, 0.0, 0.0)
ob_scope_specimen_stage.location = (0.0, 0.0, 0.0)
ob_scope_specimen_slide.location = (0.0, 0.0, 0.0)
ob_scope_focus_dial.location = (0.0, 0.0, 0.0)
ob_scope_focus_dial_001.location = (0.0, 0.0, 0.0)

# ---- collection membership
col_collection.objects.link(ob_scope_base)
col_collection.objects.link(ob_scope_column)
col_collection.objects.link(ob_scope_upper_arm)
col_collection.objects.link(ob_scope_barrel)
col_collection.objects.link(ob_scope_eyepiece)
col_collection.objects.link(ob_scope_ocular_inset)
col_collection.objects.link(ob_scope_objective)
col_collection.objects.link(ob_scope_stage_bracket)
col_collection.objects.link(ob_scope_specimen_stage)
col_collection.objects.link(ob_scope_specimen_slide)
col_collection.objects.link(ob_scope_focus_dial)
col_collection.objects.link(ob_scope_focus_dial_001)

# ---- scene / render settings (as saved in the file)
scene.frame_start = 1; scene.frame_end = 250; scene.frame_set(1)
scene.render.engine = 'BLENDER_EEVEE_NEXT'
bpy.context.view_layer.update()

# ---- added for rendering (the .blend has no active camera and no usable light): camera, sun
cam_auto = bpy.data.cameras.new('AutoCamera')
cam_auto.lens = 50.0
cam_auto.sensor_width = 36.0
cam_auto.clip_end = 1000.0
ob_auto_camera = bpy.data.objects.new('AutoCamera', cam_auto)
scene.collection.objects.link(ob_auto_camera)
ob_auto_camera.location = (0.899706, -1.08265, 1.07476)
ob_auto_camera.rotation_euler = (1.09748, -7.21219e-08, 0.694738)
scene.camera = ob_auto_camera
light_auto_sun = bpy.data.lights.new('AutoSun', 'SUN')
light_auto_sun.energy = 3.0
light_auto_sun.angle = 0.0523599
ob_auto_sun = bpy.data.objects.new('AutoSun', light_auto_sun)
scene.collection.objects.link(ob_auto_sun)
ob_auto_sun.rotation_euler = (0.872665, 0.174533, 0.523599)
bpy.context.view_layer.update()
